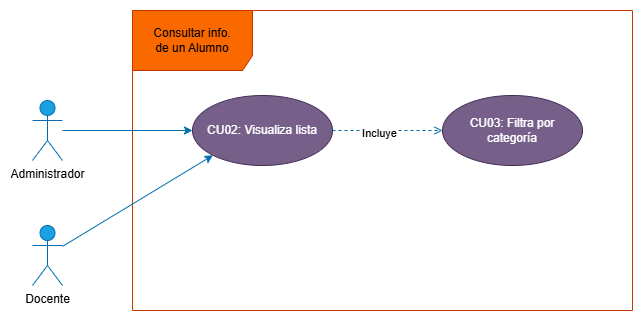

The diagram above was exported from draw.io. Its source (the exported page's mxGraphModel, read from the mxfile embedded in the PNG):
<mxGraphModel dx="946" dy="597" grid="1" gridSize="10" guides="1" tooltips="1" connect="1" arrows="1" fold="1" page="1" pageScale="1" pageWidth="827" pageHeight="1169" math="0" shadow="0">
  <root>
    <mxCell id="0" />
    <mxCell id="1" parent="0" />
    <mxCell id="MBVXdB1c5iCvWIn9dHcg-1" value="Consultar info.&lt;div&gt;de un Alumno&lt;/div&gt;" style="shape=umlFrame;whiteSpace=wrap;html=1;pointerEvents=0;fillColor=#fa6800;fontColor=#000000;strokeColor=#C73500;width=120;height=60;" vertex="1" parent="1">
      <mxGeometry x="240" y="210" width="500" height="300" as="geometry" />
    </mxCell>
    <mxCell id="MBVXdB1c5iCvWIn9dHcg-2" value="Administrador" style="shape=umlActor;verticalLabelPosition=bottom;verticalAlign=top;html=1;fillColor=#1ba1e2;fontColor=#000000;strokeColor=#006EAF;" vertex="1" parent="1">
      <mxGeometry x="140" y="300" width="30" height="60" as="geometry" />
    </mxCell>
    <mxCell id="MBVXdB1c5iCvWIn9dHcg-3" value="CU02: Visualiza lista" style="ellipse;whiteSpace=wrap;html=1;fillColor=#76608a;fontColor=#ffffff;strokeColor=#432D57;" vertex="1" parent="1">
      <mxGeometry x="300" y="295" width="140" height="70" as="geometry" />
    </mxCell>
    <mxCell id="MBVXdB1c5iCvWIn9dHcg-9" value="CU03: Filtra por categoría" style="ellipse;whiteSpace=wrap;html=1;fillColor=#76608a;fontColor=#ffffff;strokeColor=#432D57;" vertex="1" parent="1">
      <mxGeometry x="550" y="295" width="140" height="70" as="geometry" />
    </mxCell>
    <mxCell id="MBVXdB1c5iCvWIn9dHcg-10" value="" style="endArrow=classic;html=1;rounded=0;entryX=0;entryY=0.5;entryDx=0;entryDy=0;fillColor=#1ba1e2;strokeColor=#006EAF;endSize=6;jumpSize=10;" edge="1" parent="1" source="MBVXdB1c5iCvWIn9dHcg-2" target="MBVXdB1c5iCvWIn9dHcg-3">
      <mxGeometry width="50" height="50" relative="1" as="geometry">
        <mxPoint x="370" y="340" as="sourcePoint" />
        <mxPoint x="420" y="290" as="targetPoint" />
      </mxGeometry>
    </mxCell>
    <mxCell id="MBVXdB1c5iCvWIn9dHcg-11" value="" style="endArrow=open;html=1;rounded=0;exitX=1;exitY=0.5;exitDx=0;exitDy=0;entryX=0;entryY=0.5;entryDx=0;entryDy=0;jumpSize=10;fillColor=#1ba1e2;strokeColor=#006EAF;dashed=1;endFill=0;" edge="1" parent="1" source="MBVXdB1c5iCvWIn9dHcg-3" target="MBVXdB1c5iCvWIn9dHcg-9">
      <mxGeometry width="50" height="50" relative="1" as="geometry">
        <mxPoint x="570.5025253169417" y="314.74873734152914" as="sourcePoint" />
        <mxPoint x="420" y="290" as="targetPoint" />
      </mxGeometry>
    </mxCell>
    <mxCell id="MBVXdB1c5iCvWIn9dHcg-12" value="Incluye" style="edgeLabel;html=1;align=center;verticalAlign=middle;resizable=0;points=[];" vertex="1" connectable="0" parent="MBVXdB1c5iCvWIn9dHcg-11">
      <mxGeometry x="-0.16" y="-2" relative="1" as="geometry">
        <mxPoint as="offset" />
      </mxGeometry>
    </mxCell>
    <mxCell id="MBVXdB1c5iCvWIn9dHcg-18" value="Docente" style="shape=umlActor;verticalLabelPosition=bottom;verticalAlign=top;html=1;fillColor=#1ba1e2;fontColor=#000000;strokeColor=#006EAF;" vertex="1" parent="1">
      <mxGeometry x="140" y="425" width="30" height="60" as="geometry" />
    </mxCell>
    <mxCell id="MBVXdB1c5iCvWIn9dHcg-20" value="" style="endArrow=classic;html=1;rounded=0;entryX=0;entryY=1;entryDx=0;entryDy=0;fillColor=#1ba1e2;strokeColor=#006EAF;endSize=6;jumpSize=10;" edge="1" parent="1" source="MBVXdB1c5iCvWIn9dHcg-18" target="MBVXdB1c5iCvWIn9dHcg-3">
      <mxGeometry width="50" height="50" relative="1" as="geometry">
        <mxPoint x="220" y="440" as="sourcePoint" />
        <mxPoint x="400" y="360" as="targetPoint" />
      </mxGeometry>
    </mxCell>
  </root>
</mxGraphModel>